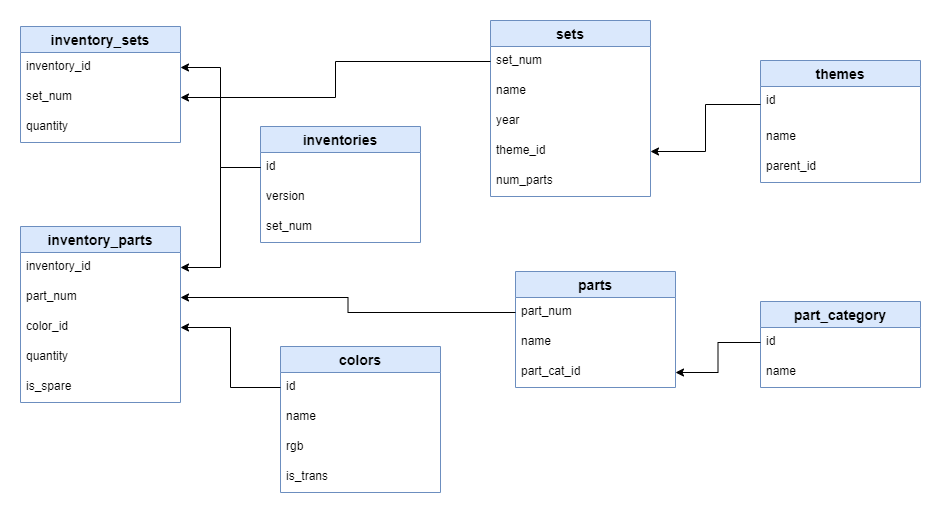

The diagram above was exported from draw.io. Its source (the exported page's mxGraphModel, read from the mxfile embedded in the PNG):
<mxGraphModel dx="1422" dy="754" grid="1" gridSize="10" guides="1" tooltips="1" connect="1" arrows="1" fold="1" page="1" pageScale="1" pageWidth="1169" pageHeight="827" math="0" shadow="0">
  <root>
    <mxCell id="0" />
    <mxCell id="1" parent="0" />
    <mxCell id="_kl-mzkRF2Nop_rNjzqC-12" value="inventory_sets" style="swimlane;fontStyle=1;childLayout=stackLayout;horizontal=1;startSize=26;horizontalStack=0;resizeParent=1;resizeParentMax=0;resizeLast=0;collapsible=1;marginBottom=0;align=center;fontSize=14;fillColor=#dae8fc;strokeColor=#6c8ebf;" parent="1" vertex="1">
      <mxGeometry x="90" y="160" width="160" height="116" as="geometry" />
    </mxCell>
    <mxCell id="_kl-mzkRF2Nop_rNjzqC-13" value="inventory_id" style="text;strokeColor=none;fillColor=none;spacingLeft=4;spacingRight=4;overflow=hidden;rotatable=0;points=[[0,0.5],[1,0.5]];portConstraint=eastwest;fontSize=12;rounded=0;" parent="_kl-mzkRF2Nop_rNjzqC-12" vertex="1">
      <mxGeometry y="26" width="160" height="30" as="geometry" />
    </mxCell>
    <mxCell id="_kl-mzkRF2Nop_rNjzqC-14" value="set_num&#10;&#10;" style="text;strokeColor=none;fillColor=none;spacingLeft=4;spacingRight=4;overflow=hidden;rotatable=0;points=[[0,0.5],[1,0.5]];portConstraint=eastwest;fontSize=12;" parent="_kl-mzkRF2Nop_rNjzqC-12" vertex="1">
      <mxGeometry y="56" width="160" height="30" as="geometry" />
    </mxCell>
    <mxCell id="_kl-mzkRF2Nop_rNjzqC-15" value="quantity" style="text;strokeColor=none;fillColor=none;spacingLeft=4;spacingRight=4;overflow=hidden;rotatable=0;points=[[0,0.5],[1,0.5]];portConstraint=eastwest;fontSize=12;" parent="_kl-mzkRF2Nop_rNjzqC-12" vertex="1">
      <mxGeometry y="86" width="160" height="30" as="geometry" />
    </mxCell>
    <mxCell id="_kl-mzkRF2Nop_rNjzqC-21" value="inventory_parts" style="swimlane;fontStyle=1;childLayout=stackLayout;horizontal=1;startSize=26;horizontalStack=0;resizeParent=1;resizeParentMax=0;resizeLast=0;collapsible=1;marginBottom=0;align=center;fontSize=14;fillColor=#dae8fc;strokeColor=#6c8ebf;" parent="1" vertex="1">
      <mxGeometry x="90" y="360" width="160" height="176" as="geometry" />
    </mxCell>
    <mxCell id="_kl-mzkRF2Nop_rNjzqC-22" value="inventory_id&#10;&#10;" style="text;strokeColor=none;fillColor=none;spacingLeft=4;spacingRight=4;overflow=hidden;rotatable=0;points=[[0,0.5],[1,0.5]];portConstraint=eastwest;fontSize=12;" parent="_kl-mzkRF2Nop_rNjzqC-21" vertex="1">
      <mxGeometry y="26" width="160" height="30" as="geometry" />
    </mxCell>
    <mxCell id="_kl-mzkRF2Nop_rNjzqC-23" value="part_num" style="text;strokeColor=none;fillColor=none;spacingLeft=4;spacingRight=4;overflow=hidden;rotatable=0;points=[[0,0.5],[1,0.5]];portConstraint=eastwest;fontSize=12;" parent="_kl-mzkRF2Nop_rNjzqC-21" vertex="1">
      <mxGeometry y="56" width="160" height="30" as="geometry" />
    </mxCell>
    <mxCell id="_kl-mzkRF2Nop_rNjzqC-24" value="color_id" style="text;strokeColor=none;fillColor=none;spacingLeft=4;spacingRight=4;overflow=hidden;rotatable=0;points=[[0,0.5],[1,0.5]];portConstraint=eastwest;fontSize=12;" parent="_kl-mzkRF2Nop_rNjzqC-21" vertex="1">
      <mxGeometry y="86" width="160" height="30" as="geometry" />
    </mxCell>
    <mxCell id="_kl-mzkRF2Nop_rNjzqC-25" value="quantity" style="text;strokeColor=none;fillColor=none;spacingLeft=4;spacingRight=4;overflow=hidden;rotatable=0;points=[[0,0.5],[1,0.5]];portConstraint=eastwest;fontSize=12;" parent="_kl-mzkRF2Nop_rNjzqC-21" vertex="1">
      <mxGeometry y="116" width="160" height="30" as="geometry" />
    </mxCell>
    <mxCell id="_kl-mzkRF2Nop_rNjzqC-26" value="is_spare&#10;" style="text;strokeColor=none;fillColor=none;spacingLeft=4;spacingRight=4;overflow=hidden;rotatable=0;points=[[0,0.5],[1,0.5]];portConstraint=eastwest;fontSize=12;" parent="_kl-mzkRF2Nop_rNjzqC-21" vertex="1">
      <mxGeometry y="146" width="160" height="30" as="geometry" />
    </mxCell>
    <mxCell id="_kl-mzkRF2Nop_rNjzqC-27" value="inventories" style="swimlane;fontStyle=1;childLayout=stackLayout;horizontal=1;startSize=26;horizontalStack=0;resizeParent=1;resizeParentMax=0;resizeLast=0;collapsible=1;marginBottom=0;align=center;fontSize=14;fillColor=#dae8fc;strokeColor=#6c8ebf;" parent="1" vertex="1">
      <mxGeometry x="330" y="260" width="160" height="116" as="geometry" />
    </mxCell>
    <mxCell id="_kl-mzkRF2Nop_rNjzqC-28" value="id" style="text;strokeColor=none;fillColor=none;spacingLeft=4;spacingRight=4;overflow=hidden;rotatable=0;points=[[0,0.5],[1,0.5]];portConstraint=eastwest;fontSize=12;" parent="_kl-mzkRF2Nop_rNjzqC-27" vertex="1">
      <mxGeometry y="26" width="160" height="30" as="geometry" />
    </mxCell>
    <mxCell id="_kl-mzkRF2Nop_rNjzqC-29" value="version" style="text;strokeColor=none;fillColor=none;spacingLeft=4;spacingRight=4;overflow=hidden;rotatable=0;points=[[0,0.5],[1,0.5]];portConstraint=eastwest;fontSize=12;" parent="_kl-mzkRF2Nop_rNjzqC-27" vertex="1">
      <mxGeometry y="56" width="160" height="30" as="geometry" />
    </mxCell>
    <mxCell id="_kl-mzkRF2Nop_rNjzqC-30" value="set_num&#10;" style="text;strokeColor=none;fillColor=none;spacingLeft=4;spacingRight=4;overflow=hidden;rotatable=0;points=[[0,0.5],[1,0.5]];portConstraint=eastwest;fontSize=12;" parent="_kl-mzkRF2Nop_rNjzqC-27" vertex="1">
      <mxGeometry y="86" width="160" height="30" as="geometry" />
    </mxCell>
    <mxCell id="_kl-mzkRF2Nop_rNjzqC-31" value="colors" style="swimlane;fontStyle=1;childLayout=stackLayout;horizontal=1;startSize=26;horizontalStack=0;resizeParent=1;resizeParentMax=0;resizeLast=0;collapsible=1;marginBottom=0;align=center;fontSize=14;fillColor=#dae8fc;strokeColor=#6c8ebf;" parent="1" vertex="1">
      <mxGeometry x="350" y="480" width="160" height="146" as="geometry" />
    </mxCell>
    <mxCell id="_kl-mzkRF2Nop_rNjzqC-32" value="id&#10;&#10;" style="text;strokeColor=none;fillColor=none;spacingLeft=4;spacingRight=4;overflow=hidden;rotatable=0;points=[[0,0.5],[1,0.5]];portConstraint=eastwest;fontSize=12;" parent="_kl-mzkRF2Nop_rNjzqC-31" vertex="1">
      <mxGeometry y="26" width="160" height="30" as="geometry" />
    </mxCell>
    <mxCell id="_kl-mzkRF2Nop_rNjzqC-33" value="name" style="text;strokeColor=none;fillColor=none;spacingLeft=4;spacingRight=4;overflow=hidden;rotatable=0;points=[[0,0.5],[1,0.5]];portConstraint=eastwest;fontSize=12;" parent="_kl-mzkRF2Nop_rNjzqC-31" vertex="1">
      <mxGeometry y="56" width="160" height="30" as="geometry" />
    </mxCell>
    <mxCell id="_kl-mzkRF2Nop_rNjzqC-34" value="rgb" style="text;strokeColor=none;fillColor=none;spacingLeft=4;spacingRight=4;overflow=hidden;rotatable=0;points=[[0,0.5],[1,0.5]];portConstraint=eastwest;fontSize=12;" parent="_kl-mzkRF2Nop_rNjzqC-31" vertex="1">
      <mxGeometry y="86" width="160" height="30" as="geometry" />
    </mxCell>
    <mxCell id="_kl-mzkRF2Nop_rNjzqC-35" value="is_trans" style="text;strokeColor=none;fillColor=none;spacingLeft=4;spacingRight=4;overflow=hidden;rotatable=0;points=[[0,0.5],[1,0.5]];portConstraint=eastwest;fontSize=12;" parent="_kl-mzkRF2Nop_rNjzqC-31" vertex="1">
      <mxGeometry y="116" width="160" height="30" as="geometry" />
    </mxCell>
    <mxCell id="_kl-mzkRF2Nop_rNjzqC-36" value="sets" style="swimlane;fontStyle=1;childLayout=stackLayout;horizontal=1;startSize=26;horizontalStack=0;resizeParent=1;resizeParentMax=0;resizeLast=0;collapsible=1;marginBottom=0;align=center;fontSize=14;fillColor=#dae8fc;strokeColor=#6c8ebf;" parent="1" vertex="1">
      <mxGeometry x="560" y="154" width="160" height="176" as="geometry" />
    </mxCell>
    <mxCell id="_kl-mzkRF2Nop_rNjzqC-37" value="set_num&#10;" style="text;strokeColor=none;fillColor=none;spacingLeft=4;spacingRight=4;overflow=hidden;rotatable=0;points=[[0,0.5],[1,0.5]];portConstraint=eastwest;fontSize=12;" parent="_kl-mzkRF2Nop_rNjzqC-36" vertex="1">
      <mxGeometry y="26" width="160" height="30" as="geometry" />
    </mxCell>
    <mxCell id="_kl-mzkRF2Nop_rNjzqC-38" value="name&#10;" style="text;strokeColor=none;fillColor=none;spacingLeft=4;spacingRight=4;overflow=hidden;rotatable=0;points=[[0,0.5],[1,0.5]];portConstraint=eastwest;fontSize=12;" parent="_kl-mzkRF2Nop_rNjzqC-36" vertex="1">
      <mxGeometry y="56" width="160" height="30" as="geometry" />
    </mxCell>
    <mxCell id="_kl-mzkRF2Nop_rNjzqC-39" value="year&#10;" style="text;strokeColor=none;fillColor=none;spacingLeft=4;spacingRight=4;overflow=hidden;rotatable=0;points=[[0,0.5],[1,0.5]];portConstraint=eastwest;fontSize=12;" parent="_kl-mzkRF2Nop_rNjzqC-36" vertex="1">
      <mxGeometry y="86" width="160" height="30" as="geometry" />
    </mxCell>
    <mxCell id="_kl-mzkRF2Nop_rNjzqC-41" value="theme_id" style="text;strokeColor=none;fillColor=none;spacingLeft=4;spacingRight=4;overflow=hidden;rotatable=0;points=[[0,0.5],[1,0.5]];portConstraint=eastwest;fontSize=12;" parent="_kl-mzkRF2Nop_rNjzqC-36" vertex="1">
      <mxGeometry y="116" width="160" height="30" as="geometry" />
    </mxCell>
    <mxCell id="_kl-mzkRF2Nop_rNjzqC-40" value="num_parts" style="text;strokeColor=none;fillColor=none;spacingLeft=4;spacingRight=4;overflow=hidden;rotatable=0;points=[[0,0.5],[1,0.5]];portConstraint=eastwest;fontSize=12;" parent="_kl-mzkRF2Nop_rNjzqC-36" vertex="1">
      <mxGeometry y="146" width="160" height="30" as="geometry" />
    </mxCell>
    <mxCell id="_kl-mzkRF2Nop_rNjzqC-42" value="parts" style="swimlane;fontStyle=1;childLayout=stackLayout;horizontal=1;startSize=26;horizontalStack=0;resizeParent=1;resizeParentMax=0;resizeLast=0;collapsible=1;marginBottom=0;align=center;fontSize=14;fillColor=#dae8fc;strokeColor=#6c8ebf;" parent="1" vertex="1">
      <mxGeometry x="585" y="405" width="160" height="116" as="geometry" />
    </mxCell>
    <mxCell id="_kl-mzkRF2Nop_rNjzqC-43" value="part_num" style="text;strokeColor=none;fillColor=none;spacingLeft=4;spacingRight=4;overflow=hidden;rotatable=0;points=[[0,0.5],[1,0.5]];portConstraint=eastwest;fontSize=12;" parent="_kl-mzkRF2Nop_rNjzqC-42" vertex="1">
      <mxGeometry y="26" width="160" height="30" as="geometry" />
    </mxCell>
    <mxCell id="_kl-mzkRF2Nop_rNjzqC-44" value="name" style="text;strokeColor=none;fillColor=none;spacingLeft=4;spacingRight=4;overflow=hidden;rotatable=0;points=[[0,0.5],[1,0.5]];portConstraint=eastwest;fontSize=12;" parent="_kl-mzkRF2Nop_rNjzqC-42" vertex="1">
      <mxGeometry y="56" width="160" height="30" as="geometry" />
    </mxCell>
    <mxCell id="_kl-mzkRF2Nop_rNjzqC-45" value="part_cat_id" style="text;strokeColor=none;fillColor=none;spacingLeft=4;spacingRight=4;overflow=hidden;rotatable=0;points=[[0,0.5],[1,0.5]];portConstraint=eastwest;fontSize=12;" parent="_kl-mzkRF2Nop_rNjzqC-42" vertex="1">
      <mxGeometry y="86" width="160" height="30" as="geometry" />
    </mxCell>
    <mxCell id="_kl-mzkRF2Nop_rNjzqC-46" value="themes" style="swimlane;fontStyle=1;childLayout=stackLayout;horizontal=1;startSize=26;horizontalStack=0;resizeParent=1;resizeParentMax=0;resizeLast=0;collapsible=1;marginBottom=0;align=center;fontSize=14;fillColor=#dae8fc;strokeColor=#6c8ebf;" parent="1" vertex="1">
      <mxGeometry x="830" y="194" width="160" height="122" as="geometry" />
    </mxCell>
    <mxCell id="_kl-mzkRF2Nop_rNjzqC-47" value="id" style="text;strokeColor=none;fillColor=none;spacingLeft=4;spacingRight=4;overflow=hidden;rotatable=0;points=[[0,0.5],[1,0.5]];portConstraint=eastwest;fontSize=12;" parent="_kl-mzkRF2Nop_rNjzqC-46" vertex="1">
      <mxGeometry y="26" width="160" height="36" as="geometry" />
    </mxCell>
    <mxCell id="_kl-mzkRF2Nop_rNjzqC-48" value="name" style="text;strokeColor=none;fillColor=none;spacingLeft=4;spacingRight=4;overflow=hidden;rotatable=0;points=[[0,0.5],[1,0.5]];portConstraint=eastwest;fontSize=12;" parent="_kl-mzkRF2Nop_rNjzqC-46" vertex="1">
      <mxGeometry y="62" width="160" height="30" as="geometry" />
    </mxCell>
    <mxCell id="_kl-mzkRF2Nop_rNjzqC-49" value="parent_id" style="text;strokeColor=none;fillColor=none;spacingLeft=4;spacingRight=4;overflow=hidden;rotatable=0;points=[[0,0.5],[1,0.5]];portConstraint=eastwest;fontSize=12;" parent="_kl-mzkRF2Nop_rNjzqC-46" vertex="1">
      <mxGeometry y="92" width="160" height="30" as="geometry" />
    </mxCell>
    <mxCell id="_kl-mzkRF2Nop_rNjzqC-63" value="part_category" style="swimlane;fontStyle=1;childLayout=stackLayout;horizontal=1;startSize=26;horizontalStack=0;resizeParent=1;resizeParentMax=0;resizeLast=0;collapsible=1;marginBottom=0;align=center;fontSize=14;fillColor=#dae8fc;strokeColor=#6c8ebf;" parent="1" vertex="1">
      <mxGeometry x="830" y="435" width="160" height="86" as="geometry" />
    </mxCell>
    <mxCell id="_kl-mzkRF2Nop_rNjzqC-64" value="id" style="text;strokeColor=none;fillColor=none;spacingLeft=4;spacingRight=4;overflow=hidden;rotatable=0;points=[[0,0.5],[1,0.5]];portConstraint=eastwest;fontSize=12;" parent="_kl-mzkRF2Nop_rNjzqC-63" vertex="1">
      <mxGeometry y="26" width="160" height="30" as="geometry" />
    </mxCell>
    <mxCell id="_kl-mzkRF2Nop_rNjzqC-65" value="name" style="text;strokeColor=none;fillColor=none;spacingLeft=4;spacingRight=4;overflow=hidden;rotatable=0;points=[[0,0.5],[1,0.5]];portConstraint=eastwest;fontSize=12;" parent="_kl-mzkRF2Nop_rNjzqC-63" vertex="1">
      <mxGeometry y="56" width="160" height="30" as="geometry" />
    </mxCell>
    <mxCell id="_kl-mzkRF2Nop_rNjzqC-67" style="edgeStyle=orthogonalEdgeStyle;rounded=0;orthogonalLoop=1;jettySize=auto;html=1;" parent="1" source="_kl-mzkRF2Nop_rNjzqC-37" target="_kl-mzkRF2Nop_rNjzqC-14" edge="1">
      <mxGeometry relative="1" as="geometry" />
    </mxCell>
    <mxCell id="_kl-mzkRF2Nop_rNjzqC-68" style="edgeStyle=orthogonalEdgeStyle;rounded=0;orthogonalLoop=1;jettySize=auto;html=1;" parent="1" source="_kl-mzkRF2Nop_rNjzqC-28" target="_kl-mzkRF2Nop_rNjzqC-13" edge="1">
      <mxGeometry relative="1" as="geometry" />
    </mxCell>
    <mxCell id="_kl-mzkRF2Nop_rNjzqC-70" style="edgeStyle=orthogonalEdgeStyle;rounded=0;orthogonalLoop=1;jettySize=auto;html=1;" parent="1" source="_kl-mzkRF2Nop_rNjzqC-28" target="_kl-mzkRF2Nop_rNjzqC-22" edge="1">
      <mxGeometry relative="1" as="geometry" />
    </mxCell>
    <mxCell id="_kl-mzkRF2Nop_rNjzqC-71" style="edgeStyle=orthogonalEdgeStyle;rounded=0;orthogonalLoop=1;jettySize=auto;html=1;" parent="1" source="_kl-mzkRF2Nop_rNjzqC-32" target="_kl-mzkRF2Nop_rNjzqC-24" edge="1">
      <mxGeometry relative="1" as="geometry" />
    </mxCell>
    <mxCell id="_kl-mzkRF2Nop_rNjzqC-73" style="edgeStyle=orthogonalEdgeStyle;rounded=0;orthogonalLoop=1;jettySize=auto;html=1;" parent="1" source="_kl-mzkRF2Nop_rNjzqC-47" target="_kl-mzkRF2Nop_rNjzqC-41" edge="1">
      <mxGeometry relative="1" as="geometry" />
    </mxCell>
    <mxCell id="_kl-mzkRF2Nop_rNjzqC-74" style="edgeStyle=orthogonalEdgeStyle;rounded=0;orthogonalLoop=1;jettySize=auto;html=1;" parent="1" source="_kl-mzkRF2Nop_rNjzqC-64" target="_kl-mzkRF2Nop_rNjzqC-45" edge="1">
      <mxGeometry relative="1" as="geometry" />
    </mxCell>
    <mxCell id="_kl-mzkRF2Nop_rNjzqC-75" style="edgeStyle=orthogonalEdgeStyle;rounded=0;orthogonalLoop=1;jettySize=auto;html=1;" parent="1" source="_kl-mzkRF2Nop_rNjzqC-43" target="_kl-mzkRF2Nop_rNjzqC-23" edge="1">
      <mxGeometry relative="1" as="geometry" />
    </mxCell>
  </root>
</mxGraphModel>